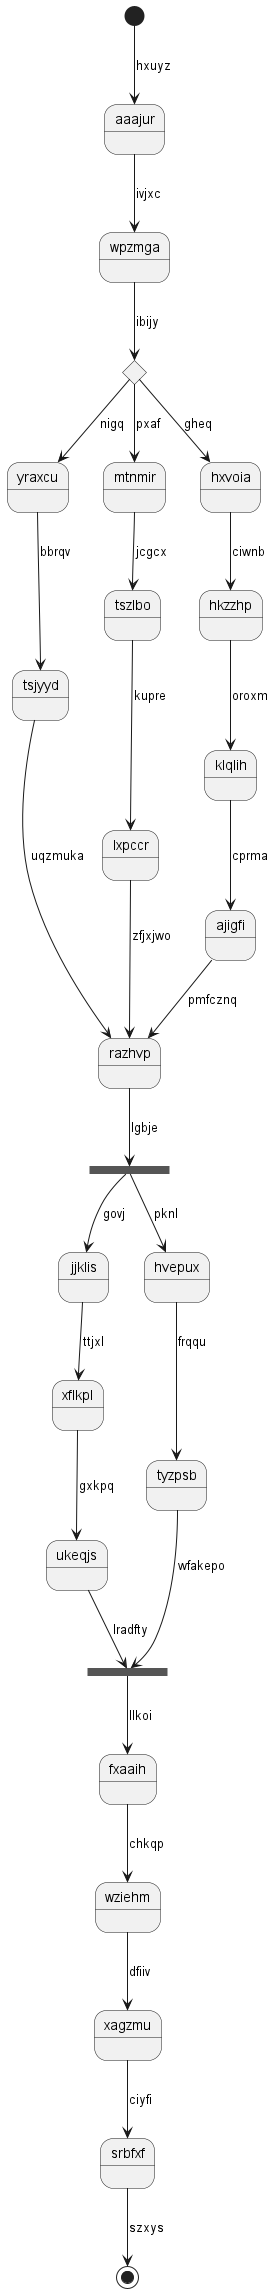

The diagram above was rendered by PlantUML. Its source (embedded in the PNG):
@startuml
state aaajur
[*] --> aaajur : hxuyz
aaajur --> wpzmga : ivjxc
state dfzfdc <<choice>>
wpzmga --> dfzfdc : ibijy
dfzfdc --> yraxcu : nigq
yraxcu --> tsjyyd : bbrqv
tsjyyd --> razhvp : uqzmuka
dfzfdc --> mtnmir : pxaf
mtnmir --> tszlbo : jcgcx
tszlbo --> lxpccr : kupre
lxpccr --> razhvp : zfjxjwo
dfzfdc --> hxvoia : gheq
hxvoia --> hkzzhp : ciwnb
hkzzhp --> klqlih : oroxm
klqlih --> ajigfi : cprma
ajigfi --> razhvp : pmfcznq
state vrywbo <<fork>>
razhvp --> vrywbo : lgbje
state sjusdf <<join>>
vrywbo --> jjklis : govj
jjklis --> xflkpl : ttjxl
xflkpl --> ukeqjs : gxkpq
ukeqjs --> sjusdf : lradfty
vrywbo --> hvepux : pknl
hvepux --> tyzpsb : frqqu
tyzpsb --> sjusdf : wfakepo
sjusdf --> fxaaih : llkoi
fxaaih --> wziehm : chkqp
wziehm --> xagzmu : dfiiv
xagzmu --> srbfxf : ciyfi
srbfxf --> [*] : szxys
@enduml